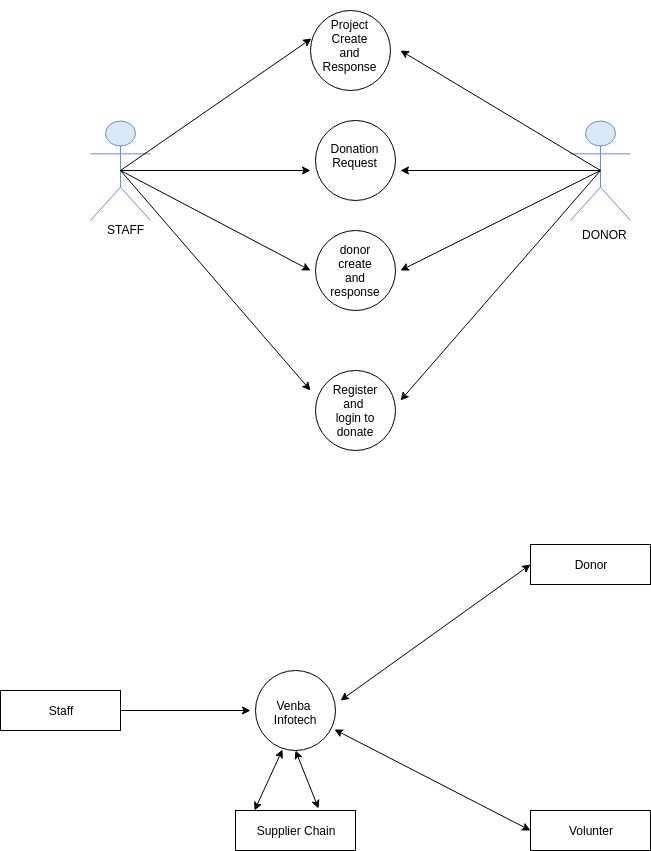

The diagram above was exported from draw.io. Its source (the exported page's mxGraphModel, read from the mxfile embedded in the PNG):
<mxGraphModel dx="775" dy="450" grid="1" gridSize="10" guides="1" tooltips="1" connect="1" arrows="1" fold="1" page="1" pageScale="1" pageWidth="827" pageHeight="1169" math="0" shadow="0">
  <root>
    <mxCell id="0" />
    <mxCell id="1" parent="0" />
    <mxCell id="DesvV3rRSI2UTtoghQ0P-3" value="" style="shape=umlActor;verticalLabelPosition=bottom;labelBackgroundColor=#ffffff;verticalAlign=top;html=1;outlineConnect=0;fillColor=#dae8fc;strokeColor=#6c8ebf;" vertex="1" parent="1">
      <mxGeometry x="620" y="120" width="60" height="100" as="geometry" />
    </mxCell>
    <mxCell id="DesvV3rRSI2UTtoghQ0P-5" value="" style="shape=umlActor;verticalLabelPosition=bottom;labelBackgroundColor=#ffffff;verticalAlign=top;html=1;outlineConnect=0;fillColor=#dae8fc;strokeColor=#6c8ebf;" vertex="1" parent="1">
      <mxGeometry x="140" y="120" width="60" height="100" as="geometry" />
    </mxCell>
    <mxCell id="DesvV3rRSI2UTtoghQ0P-6" value="" style="ellipse;whiteSpace=wrap;html=1;aspect=fixed;" vertex="1" parent="1">
      <mxGeometry x="360" y="10" width="80" height="80" as="geometry" />
    </mxCell>
    <mxCell id="DesvV3rRSI2UTtoghQ0P-7" value="" style="ellipse;whiteSpace=wrap;html=1;aspect=fixed;" vertex="1" parent="1">
      <mxGeometry x="365" y="120" width="80" height="80" as="geometry" />
    </mxCell>
    <mxCell id="DesvV3rRSI2UTtoghQ0P-8" value="" style="ellipse;whiteSpace=wrap;html=1;aspect=fixed;" vertex="1" parent="1">
      <mxGeometry x="365" y="230" width="80" height="80" as="geometry" />
    </mxCell>
    <mxCell id="DesvV3rRSI2UTtoghQ0P-9" value="" style="ellipse;whiteSpace=wrap;html=1;aspect=fixed;" vertex="1" parent="1">
      <mxGeometry x="365" y="370" width="80" height="80" as="geometry" />
    </mxCell>
    <mxCell id="DesvV3rRSI2UTtoghQ0P-11" value="" style="endArrow=classic;html=1;entryX=0.013;entryY=0.35;entryDx=0;entryDy=0;entryPerimeter=0;" edge="1" parent="1" target="DesvV3rRSI2UTtoghQ0P-6">
      <mxGeometry width="50" height="50" relative="1" as="geometry">
        <mxPoint x="170" y="170" as="sourcePoint" />
        <mxPoint x="220" y="120" as="targetPoint" />
      </mxGeometry>
    </mxCell>
    <mxCell id="DesvV3rRSI2UTtoghQ0P-12" value="" style="endArrow=classic;html=1;" edge="1" parent="1">
      <mxGeometry width="50" height="50" relative="1" as="geometry">
        <mxPoint x="170" y="170" as="sourcePoint" />
        <mxPoint x="360" y="170" as="targetPoint" />
      </mxGeometry>
    </mxCell>
    <mxCell id="DesvV3rRSI2UTtoghQ0P-13" value="" style="endArrow=classic;html=1;" edge="1" parent="1">
      <mxGeometry width="50" height="50" relative="1" as="geometry">
        <mxPoint x="170" y="170" as="sourcePoint" />
        <mxPoint x="360" y="270" as="targetPoint" />
      </mxGeometry>
    </mxCell>
    <mxCell id="DesvV3rRSI2UTtoghQ0P-14" value="" style="endArrow=classic;html=1;" edge="1" parent="1">
      <mxGeometry width="50" height="50" relative="1" as="geometry">
        <mxPoint x="170" y="170" as="sourcePoint" />
        <mxPoint x="360" y="390" as="targetPoint" />
      </mxGeometry>
    </mxCell>
    <mxCell id="DesvV3rRSI2UTtoghQ0P-15" value="" style="endArrow=classic;html=1;exitX=0.5;exitY=0.5;exitDx=0;exitDy=0;exitPerimeter=0;" edge="1" parent="1" source="DesvV3rRSI2UTtoghQ0P-3">
      <mxGeometry width="50" height="50" relative="1" as="geometry">
        <mxPoint x="429" y="192" as="sourcePoint" />
        <mxPoint x="450" y="50" as="targetPoint" />
      </mxGeometry>
    </mxCell>
    <mxCell id="DesvV3rRSI2UTtoghQ0P-16" value="" style="endArrow=classic;html=1;" edge="1" parent="1">
      <mxGeometry width="50" height="50" relative="1" as="geometry">
        <mxPoint x="650" y="170" as="sourcePoint" />
        <mxPoint x="450" y="170" as="targetPoint" />
      </mxGeometry>
    </mxCell>
    <mxCell id="DesvV3rRSI2UTtoghQ0P-17" value="" style="endArrow=classic;html=1;" edge="1" parent="1">
      <mxGeometry width="50" height="50" relative="1" as="geometry">
        <mxPoint x="650" y="170" as="sourcePoint" />
        <mxPoint x="450" y="270" as="targetPoint" />
      </mxGeometry>
    </mxCell>
    <mxCell id="DesvV3rRSI2UTtoghQ0P-18" value="" style="endArrow=classic;html=1;" edge="1" parent="1">
      <mxGeometry width="50" height="50" relative="1" as="geometry">
        <mxPoint x="650" y="170" as="sourcePoint" />
        <mxPoint x="450" y="400" as="targetPoint" />
      </mxGeometry>
    </mxCell>
    <mxCell id="DesvV3rRSI2UTtoghQ0P-19" value="Project Create and Response" style="text;html=1;strokeColor=none;fillColor=none;align=center;verticalAlign=middle;whiteSpace=wrap;rounded=0;rotation=0;" vertex="1" parent="1">
      <mxGeometry x="379" width="40" height="90" as="geometry" />
    </mxCell>
    <mxCell id="DesvV3rRSI2UTtoghQ0P-22" value="donor create and response" style="text;html=1;strokeColor=none;fillColor=none;align=center;verticalAlign=middle;whiteSpace=wrap;rounded=0;" vertex="1" parent="1">
      <mxGeometry x="385" y="260" width="40" height="20" as="geometry" />
    </mxCell>
    <mxCell id="DesvV3rRSI2UTtoghQ0P-25" value="Register and&amp;nbsp;&lt;br&gt;login to donate&lt;br&gt;" style="text;html=1;strokeColor=none;fillColor=none;align=center;verticalAlign=middle;whiteSpace=wrap;rounded=0;" vertex="1" parent="1">
      <mxGeometry x="385" y="400" width="40" height="20" as="geometry" />
    </mxCell>
    <mxCell id="DesvV3rRSI2UTtoghQ0P-26" value="STAFF" style="text;html=1;resizable=0;points=[];autosize=1;align=left;verticalAlign=top;spacingTop=-4;" vertex="1" parent="1">
      <mxGeometry x="155" y="220" width="50" height="20" as="geometry" />
    </mxCell>
    <mxCell id="DesvV3rRSI2UTtoghQ0P-29" value="Donation Request" style="text;html=1;strokeColor=none;fillColor=none;align=center;verticalAlign=middle;whiteSpace=wrap;rounded=0;" vertex="1" parent="1">
      <mxGeometry x="379" y="140" width="50" height="30" as="geometry" />
    </mxCell>
    <mxCell id="DesvV3rRSI2UTtoghQ0P-35" value="DONOR" style="text;html=1;resizable=0;points=[];autosize=1;align=left;verticalAlign=top;spacingTop=-4;" vertex="1" parent="1">
      <mxGeometry x="630" y="225" width="60" height="20" as="geometry" />
    </mxCell>
    <mxCell id="DesvV3rRSI2UTtoghQ0P-39" value="" style="ellipse;whiteSpace=wrap;html=1;aspect=fixed;" vertex="1" parent="1">
      <mxGeometry x="305" y="670" width="80" height="80" as="geometry" />
    </mxCell>
    <mxCell id="DesvV3rRSI2UTtoghQ0P-40" value="&amp;nbsp; &amp;nbsp;Venba&amp;nbsp; &amp;nbsp;Infotech" style="text;html=1;strokeColor=none;fillColor=none;align=center;verticalAlign=middle;whiteSpace=wrap;rounded=0;" vertex="1" parent="1">
      <mxGeometry x="323" y="690" width="40" height="30" as="geometry" />
    </mxCell>
    <mxCell id="DesvV3rRSI2UTtoghQ0P-41" value="Staff" style="rounded=0;whiteSpace=wrap;html=1;" vertex="1" parent="1">
      <mxGeometry x="50" y="690" width="120" height="40" as="geometry" />
    </mxCell>
    <mxCell id="DesvV3rRSI2UTtoghQ0P-42" value="Donor" style="rounded=0;whiteSpace=wrap;html=1;" vertex="1" parent="1">
      <mxGeometry x="580" y="544" width="120" height="40" as="geometry" />
    </mxCell>
    <mxCell id="DesvV3rRSI2UTtoghQ0P-43" value="Volunter" style="rounded=0;whiteSpace=wrap;html=1;" vertex="1" parent="1">
      <mxGeometry x="580" y="810" width="120" height="40" as="geometry" />
    </mxCell>
    <mxCell id="DesvV3rRSI2UTtoghQ0P-44" value="" style="endArrow=classic;html=1;exitX=1;exitY=0.5;exitDx=0;exitDy=0;" edge="1" parent="1" source="DesvV3rRSI2UTtoghQ0P-41">
      <mxGeometry width="50" height="50" relative="1" as="geometry">
        <mxPoint x="60" y="860" as="sourcePoint" />
        <mxPoint x="300" y="710" as="targetPoint" />
      </mxGeometry>
    </mxCell>
    <mxCell id="DesvV3rRSI2UTtoghQ0P-47" value="" style="endArrow=classic;startArrow=classic;html=1;entryX=0;entryY=0.5;entryDx=0;entryDy=0;" edge="1" parent="1" target="DesvV3rRSI2UTtoghQ0P-42">
      <mxGeometry width="50" height="50" relative="1" as="geometry">
        <mxPoint x="390" y="700" as="sourcePoint" />
        <mxPoint x="100" y="810" as="targetPoint" />
      </mxGeometry>
    </mxCell>
    <mxCell id="DesvV3rRSI2UTtoghQ0P-48" value="" style="endArrow=classic;startArrow=classic;html=1;exitX=0.988;exitY=0.738;exitDx=0;exitDy=0;exitPerimeter=0;entryX=0;entryY=0.5;entryDx=0;entryDy=0;" edge="1" parent="1" source="DesvV3rRSI2UTtoghQ0P-39" target="DesvV3rRSI2UTtoghQ0P-43">
      <mxGeometry width="50" height="50" relative="1" as="geometry">
        <mxPoint x="365" y="728" as="sourcePoint" />
        <mxPoint x="630" y="770" as="targetPoint" />
      </mxGeometry>
    </mxCell>
    <mxCell id="DesvV3rRSI2UTtoghQ0P-49" value="Supplier Chain" style="rounded=0;whiteSpace=wrap;html=1;" vertex="1" parent="1">
      <mxGeometry x="285" y="810" width="120" height="40" as="geometry" />
    </mxCell>
    <mxCell id="DesvV3rRSI2UTtoghQ0P-50" value="" style="endArrow=classic;startArrow=classic;html=1;exitX=0.692;exitY=-0.05;exitDx=0;exitDy=0;exitPerimeter=0;entryX=0.5;entryY=1;entryDx=0;entryDy=0;" edge="1" parent="1" source="DesvV3rRSI2UTtoghQ0P-49" target="DesvV3rRSI2UTtoghQ0P-39">
      <mxGeometry width="50" height="50" relative="1" as="geometry">
        <mxPoint x="315" y="792.5" as="sourcePoint" />
        <mxPoint x="345" y="760" as="targetPoint" />
      </mxGeometry>
    </mxCell>
    <mxCell id="DesvV3rRSI2UTtoghQ0P-52" value="" style="endArrow=classic;startArrow=classic;html=1;exitX=0.158;exitY=0;exitDx=0;exitDy=0;exitPerimeter=0;entryX=0.338;entryY=0.988;entryDx=0;entryDy=0;entryPerimeter=0;" edge="1" parent="1" source="DesvV3rRSI2UTtoghQ0P-49" target="DesvV3rRSI2UTtoghQ0P-39">
      <mxGeometry width="50" height="50" relative="1" as="geometry">
        <mxPoint x="378" y="818" as="sourcePoint" />
        <mxPoint x="373" y="759" as="targetPoint" />
      </mxGeometry>
    </mxCell>
  </root>
</mxGraphModel>